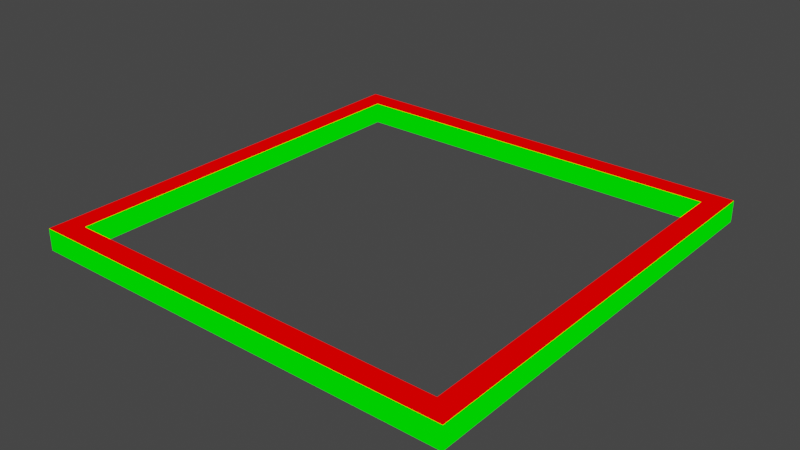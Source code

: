 # Source: frame_flat.blend  (saved by Blender 2.82.7; exported with 4.5.12 LTS)
import bpy
from mathutils import Matrix  # noqa: F401  (used for matrix-valued properties, if any)

bpy.ops.wm.read_factory_settings(use_empty=True)
scene = bpy.context.scene
scene.name = 'Scene'

# ---- collections
col_collection = bpy.data.collections.new('Collection'); scene.collection.children.link(col_collection)

# ---- materials (node trees are filled in below, after node groups)
mat_mat1 = bpy.data.materials.new('mat1')
mat_mat1.alpha_threshold = 0.0
mat_mat1.use_transparent_shadow = False
mat_mat1.line_color = (0.0, 0.0, 0.0, 1.0)
mat_mat2 = bpy.data.materials.new('mat2')
mat_mat2.use_transparent_shadow = False

# ---- material node trees
mat_mat1.use_nodes = True; mat_mat1.node_tree.nodes.clear()
_N = mat_mat1.node_tree.nodes; _L = mat_mat1.node_tree.links
n0 = _N.new('ShaderNodeOutputMaterial'); n0.name = 'Material Output'; n0.location = (300, 300)
n1 = _N.new('ShaderNodeRGB'); n1.name = 'RGB'; n1.location = (9, 283)
n1.outputs[0].default_value = (1.0, 0.0, 0.0, 1.0)
_L.new(n1.outputs[0], n0.inputs[0])
n0.is_active_output = True
mat_mat2.use_nodes = True; mat_mat2.node_tree.nodes.clear()
_N = mat_mat2.node_tree.nodes; _L = mat_mat2.node_tree.links
n0 = _N.new('ShaderNodeOutputMaterial'); n0.name = 'Material Output'; n0.location = (300, 300)
n1 = _N.new('ShaderNodeRGB'); n1.name = 'RGB'; n1.location = (87, 301)
n1.outputs[0].default_value = (0.0, 1.0, 0.0, 1.0)
_L.new(n1.outputs[0], n0.inputs[0])
n0.is_active_output = True

# ---- world
world_world = bpy.data.worlds.new('World'); scene.world = world_world
world_world.use_nodes = True; world_world.node_tree.nodes.clear()
_N = world_world.node_tree.nodes; _L = world_world.node_tree.links
n0 = _N.new('ShaderNodeOutputWorld'); n0.name = 'World Output'; n0.location = (300, 300)
n1 = _N.new('ShaderNodeBackground'); n1.name = 'Background'; n1.location = (10, 300)
n1.inputs[0].default_value = (0.05088, 0.05088, 0.05088, 1.0)
_L.new(n1.outputs[0], n0.inputs[0])
n0.is_active_output = True
world_world.color = (0.05088, 0.05088, 0.05088)
world_world.use_sun_shadow = False
world_world.sun_shadow_jitter_overblur = 0.0

# ---- meshes
me_frame_flat = bpy.data.meshes.new('frame_flat')
me_frame_flat.from_pydata([(-20.0, 20.0, 1.0), (-20.0, 20.0, -1.0), (-20.0, -20.0, 1.0), (-20.0, -20.0, -1.0), (18.0, 18.0, -1.0), (18.0, 18.0, 1.0), (-18.0, 18.0, -1.0), (18.0, -18.0, 1.0), (18.0, -18.0, -1.0), (-18.0, 18.0, 1.0), (-18.0, -18.0, 1.0), (20.0, 20.0, -1.0), (20.0, 20.0, 1.0), (-18.0, -18.0, -1.0), (20.0, -20.0, -1.0), (20.0, -20.0, 1.0)], [], [(3, 2, 0, 1), (14, 15, 2, 3), (0, 2, 10, 9), (9, 10, 13, 6), (12, 0, 9, 5), (14, 8, 4, 11), (5, 9, 6, 4), (11, 12, 15, 14), (7, 5, 4, 8), (14, 3, 13, 8), (1, 6, 13, 3), (11, 4, 6, 1), (15, 12, 5, 7), (1, 0, 12, 11), (10, 7, 8, 13), (2, 15, 7, 10)])
me_frame_flat.polygons.foreach_set('material_index', [1, 1, 0, 1, 0, 0, 1, 1, 1, 0, 0, 0, 0, 1, 1, 0])
_uv = me_frame_flat.uv_layers.new(name='UVMap')
_uv.uv.foreach_set('vector', [0.075, 1.0, 0.05, 1.0, 0.05, 0.5, 0.075, 0.5, 0.025, 0.5, 0.05, 0.5, 0.05, 1.0, 0.025, 1.0, 1.0, 0.5, 0.5, 0.5, 0.525, 0.475, 0.975, 0.475, 0.175, 0.95, 0.175, 0.5, 0.2, 0.5, 0.2, 0.95, 1.0, 4.768e-08, 1.0, 0.5, 0.975, 0.475, 0.975, 0.025, 0.5, 0.0, 0.475, 0.025, 0.025, 0.025, 0.0, 1.431e-07, 0.15, 0.5, 0.15, 0.95, 0.125, 0.95, 0.125, 0.5, 0.1, 1.0, 0.075, 1.0, 0.075, 0.5, 0.1, 0.5, 0.15, 0.95, 0.15, 0.5, 0.175, 0.5, 0.175, 0.95, 0.5, 0.0, 0.5, 0.5, 0.475, 0.475, 0.475, 0.025, 4.768e-08, 0.5, 0.025, 0.475, 0.475, 0.475, 0.5, 0.5, 0.0, 1.431e-07, 0.025, 0.025, 0.025, 0.475, 4.768e-08, 0.5, 0.5, 0.0, 1.0, 4.768e-08, 0.975, 0.025, 0.525, 0.025, 0.025, 1.0, 6.184e-08, 1.0, 0.0, 0.5, 0.025, 0.5, 0.1, 0.95, 0.1, 0.5, 0.125, 0.5, 0.125, 0.95, 0.5, 0.5, 0.5, 0.0, 0.525, 0.025, 0.525, 0.475])
me_frame_flat.materials.append(mat_mat1)
me_frame_flat.materials.append(mat_mat2)
me_frame_flat.use_remesh_preserve_volume = False
me_frame_flat.use_remesh_preserve_attributes = False
me_frame_flat.use_mirror_vertex_groups = False
me_frame_flat.update()

# ---- objects
ob_frame_flat = bpy.data.objects.new('frame_flat', me_frame_flat)

# ---- transforms, parenting, visibility, modifiers, constraints
ob_frame_flat.location = (0.0, 0.0, 0.0)
ob_frame_flat.lock_rotations_4d = False
ob_frame_flat.empty_display_type = 'ARROWS'
ob_frame_flat.lineart.crease_threshold = 0.0

# ---- collection membership
col_collection.objects.link(ob_frame_flat)

# ---- scene / render settings (as saved in the file)
scene.frame_start = 1; scene.frame_end = 250; scene.frame_set(1)
scene.render.engine = 'BLENDER_EEVEE_NEXT'
scene.cycles.use_denoising = False
scene.cycles.samples = 128
scene.cycles.sampling_pattern = 'TABULATED_SOBOL'
scene.cycles.use_adaptive_sampling = False
scene.cycles.use_light_tree = False
scene.view_settings.view_transform = 'Filmic'
bpy.context.view_layer.update()

# ---- added for rendering (the .blend has no active camera and no usable light): camera, sun
cam_auto = bpy.data.cameras.new('AutoCamera')
cam_auto.lens = 50.0
cam_auto.sensor_width = 36.0
cam_auto.clip_end = 1000.0
ob_auto_camera = bpy.data.objects.new('AutoCamera', cam_auto)
scene.collection.objects.link(ob_auto_camera)
ob_auto_camera.location = (52.3713, -62.8456, 41.897)
ob_auto_camera.rotation_euler = (1.09748, -7.21219e-08, 0.694738)
scene.camera = ob_auto_camera
light_auto_sun = bpy.data.lights.new('AutoSun', 'SUN')
light_auto_sun.energy = 3.0
light_auto_sun.angle = 0.0523599
ob_auto_sun = bpy.data.objects.new('AutoSun', light_auto_sun)
scene.collection.objects.link(ob_auto_sun)
ob_auto_sun.rotation_euler = (0.872665, 0.174533, 0.523599)
bpy.context.view_layer.update()
